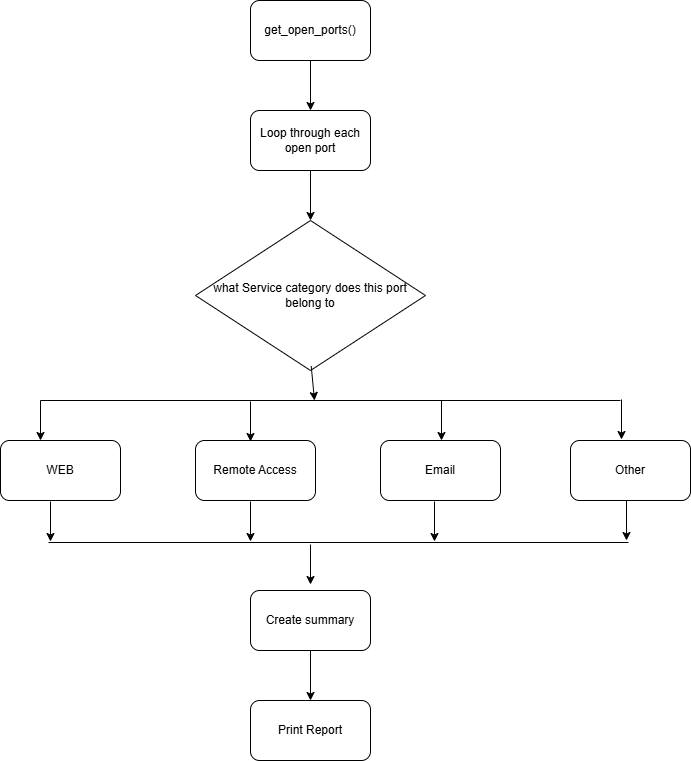

The diagram above was exported from draw.io. Its source (the exported page's mxGraphModel, read from the mxfile embedded in the PNG):
<mxGraphModel dx="817" dy="1109" grid="0" gridSize="10" guides="1" tooltips="1" connect="1" arrows="1" fold="1" page="1" pageScale="1" pageWidth="850" pageHeight="1100" background="light-dark(#FFFFFF,#66B2FF)" math="0" shadow="0">
  <root>
    <mxCell id="0" />
    <mxCell id="1" parent="0" />
    <mxCell id="IEMA_RdxRcrMBVV0xNS_-9" edge="1" parent="1" source="IEMA_RdxRcrMBVV0xNS_-1" style="edgeStyle=orthogonalEdgeStyle;rounded=0;orthogonalLoop=1;jettySize=auto;html=1;" target="IEMA_RdxRcrMBVV0xNS_-2" value="">
      <mxGeometry relative="1" as="geometry" />
    </mxCell>
    <mxCell id="IEMA_RdxRcrMBVV0xNS_-1" parent="1" style="rounded=1;whiteSpace=wrap;html=1;" value="get_open_ports()" vertex="1">
      <mxGeometry height="60" width="120" x="270" y="100" as="geometry" />
    </mxCell>
    <mxCell id="IEMA_RdxRcrMBVV0xNS_-10" edge="1" parent="1" source="IEMA_RdxRcrMBVV0xNS_-2" style="edgeStyle=orthogonalEdgeStyle;rounded=0;orthogonalLoop=1;jettySize=auto;html=1;" target="IEMA_RdxRcrMBVV0xNS_-3" value="">
      <mxGeometry relative="1" as="geometry" />
    </mxCell>
    <mxCell id="IEMA_RdxRcrMBVV0xNS_-2" parent="1" style="rounded=1;whiteSpace=wrap;html=1;" value="Loop through each open port" vertex="1">
      <mxGeometry height="60" width="120" x="270" y="210" as="geometry" />
    </mxCell>
    <mxCell id="IEMA_RdxRcrMBVV0xNS_-3" parent="1" style="rhombus;whiteSpace=wrap;html=1;" value="what Service category does this port belong to" vertex="1">
      <mxGeometry height="150" width="230" x="215" y="320" as="geometry" />
    </mxCell>
    <mxCell id="IEMA_RdxRcrMBVV0xNS_-4" parent="1" style="rounded=1;whiteSpace=wrap;html=1;" value="WEB" vertex="1">
      <mxGeometry height="60" width="120" x="20" y="540" as="geometry" />
    </mxCell>
    <mxCell id="IEMA_RdxRcrMBVV0xNS_-6" parent="1" style="rounded=1;whiteSpace=wrap;html=1;" value="Email" vertex="1">
      <mxGeometry height="60" width="120" x="400" y="540" as="geometry" />
    </mxCell>
    <mxCell id="IEMA_RdxRcrMBVV0xNS_-7" parent="1" style="rounded=1;whiteSpace=wrap;html=1;" value="Other" vertex="1">
      <mxGeometry height="60" width="120" x="590" y="540" as="geometry" />
    </mxCell>
    <mxCell id="IEMA_RdxRcrMBVV0xNS_-5" parent="1" style="rounded=1;whiteSpace=wrap;html=1;" value="Remote Access" vertex="1">
      <mxGeometry height="60" width="120" x="215" y="540" as="geometry" />
    </mxCell>
    <mxCell id="IEMA_RdxRcrMBVV0xNS_-15" edge="1" parent="1" style="endArrow=none;html=1;rounded=0;" value="">
      <mxGeometry height="50" relative="1" width="50" as="geometry">
        <mxPoint x="60" y="500" as="sourcePoint" />
        <mxPoint x="640" y="500" as="targetPoint" />
      </mxGeometry>
    </mxCell>
    <mxCell id="IEMA_RdxRcrMBVV0xNS_-17" edge="1" parent="1" style="endArrow=classic;html=1;rounded=0;" value="">
      <mxGeometry height="50" relative="1" width="50" as="geometry">
        <mxPoint x="330.7251461988303" y="465.61403508771923" as="sourcePoint" />
        <mxPoint x="334" y="500" as="targetPoint" />
      </mxGeometry>
    </mxCell>
    <mxCell id="IEMA_RdxRcrMBVV0xNS_-18" edge="1" parent="1" style="endArrow=classic;html=1;rounded=0;" value="">
      <mxGeometry height="50" relative="1" width="50" as="geometry">
        <mxPoint x="60" y="500" as="sourcePoint" />
        <mxPoint x="60" y="540" as="targetPoint" />
      </mxGeometry>
    </mxCell>
    <mxCell id="IEMA_RdxRcrMBVV0xNS_-19" edge="1" parent="1" style="endArrow=classic;html=1;rounded=0;" value="">
      <mxGeometry height="50" relative="1" width="50" as="geometry">
        <mxPoint x="270" y="501" as="sourcePoint" />
        <mxPoint x="270" y="541" as="targetPoint" />
      </mxGeometry>
    </mxCell>
    <mxCell id="IEMA_RdxRcrMBVV0xNS_-20" edge="1" parent="1" style="endArrow=classic;html=1;rounded=0;" value="">
      <mxGeometry height="50" relative="1" width="50" as="geometry">
        <mxPoint x="641" y="499" as="sourcePoint" />
        <mxPoint x="641" y="539" as="targetPoint" />
      </mxGeometry>
    </mxCell>
    <mxCell id="IEMA_RdxRcrMBVV0xNS_-21" edge="1" parent="1" style="endArrow=classic;html=1;rounded=0;" value="">
      <mxGeometry height="50" relative="1" width="50" as="geometry">
        <mxPoint x="461" y="500" as="sourcePoint" />
        <mxPoint x="461" y="540" as="targetPoint" />
      </mxGeometry>
    </mxCell>
    <mxCell id="IEMA_RdxRcrMBVV0xNS_-40" edge="1" parent="1" source="IEMA_RdxRcrMBVV0xNS_-22" style="edgeStyle=orthogonalEdgeStyle;rounded=0;orthogonalLoop=1;jettySize=auto;html=1;" target="IEMA_RdxRcrMBVV0xNS_-39" value="">
      <mxGeometry relative="1" as="geometry" />
    </mxCell>
    <mxCell id="IEMA_RdxRcrMBVV0xNS_-22" parent="1" style="rounded=1;whiteSpace=wrap;html=1;" value="Create summary" vertex="1">
      <mxGeometry height="60" width="120" x="270" y="690" as="geometry" />
    </mxCell>
    <mxCell id="IEMA_RdxRcrMBVV0xNS_-29" edge="1" parent="1" style="endArrow=none;html=1;rounded=0;" value="">
      <mxGeometry height="50" relative="1" width="50" as="geometry">
        <mxPoint x="68" y="642" as="sourcePoint" />
        <mxPoint x="648" y="642" as="targetPoint" />
      </mxGeometry>
    </mxCell>
    <mxCell id="IEMA_RdxRcrMBVV0xNS_-32" edge="1" parent="1" style="endArrow=classic;html=1;rounded=0;" value="">
      <mxGeometry height="50" relative="1" width="50" as="geometry">
        <mxPoint x="70" y="601" as="sourcePoint" />
        <mxPoint x="70" y="641" as="targetPoint" />
      </mxGeometry>
    </mxCell>
    <mxCell id="IEMA_RdxRcrMBVV0xNS_-33" edge="1" parent="1" style="endArrow=classic;html=1;rounded=0;" value="">
      <mxGeometry height="50" relative="1" width="50" as="geometry">
        <mxPoint x="270" y="601" as="sourcePoint" />
        <mxPoint x="270" y="641" as="targetPoint" />
      </mxGeometry>
    </mxCell>
    <mxCell id="IEMA_RdxRcrMBVV0xNS_-34" edge="1" parent="1" style="endArrow=classic;html=1;rounded=0;" value="">
      <mxGeometry height="50" relative="1" width="50" as="geometry">
        <mxPoint x="454" y="601" as="sourcePoint" />
        <mxPoint x="454" y="641" as="targetPoint" />
      </mxGeometry>
    </mxCell>
    <mxCell id="IEMA_RdxRcrMBVV0xNS_-35" edge="1" parent="1" style="endArrow=classic;html=1;rounded=0;" value="">
      <mxGeometry height="50" relative="1" width="50" as="geometry">
        <mxPoint x="646" y="600" as="sourcePoint" />
        <mxPoint x="646" y="640" as="targetPoint" />
      </mxGeometry>
    </mxCell>
    <mxCell id="IEMA_RdxRcrMBVV0xNS_-38" edge="1" parent="1" style="endArrow=classic;html=1;rounded=0;" value="">
      <mxGeometry height="50" relative="1" width="50" as="geometry">
        <mxPoint x="330" y="644" as="sourcePoint" />
        <mxPoint x="330" y="684" as="targetPoint" />
      </mxGeometry>
    </mxCell>
    <mxCell id="IEMA_RdxRcrMBVV0xNS_-39" parent="1" style="rounded=1;whiteSpace=wrap;html=1;" value="Print Report" vertex="1">
      <mxGeometry height="60" width="120" x="270" y="800" as="geometry" />
    </mxCell>
  </root>
</mxGraphModel>